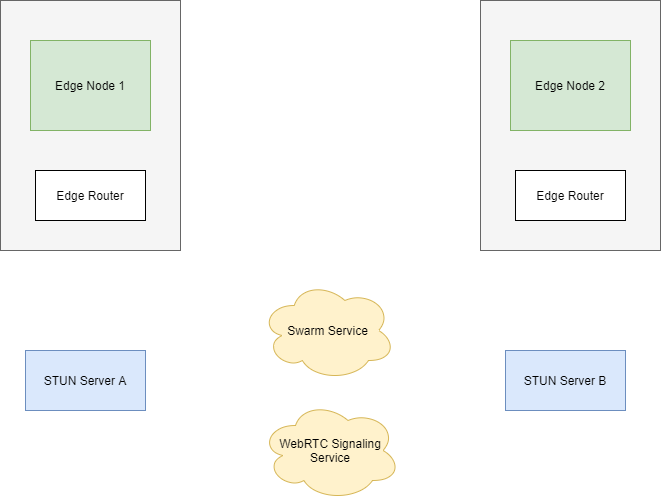

The diagram above was exported from draw.io. Its source (the exported page's mxGraphModel, read from the mxfile embedded in the PNG):
<mxGraphModel dx="1999" dy="1162" grid="1" gridSize="10" guides="1" tooltips="1" connect="1" arrows="1" fold="1" page="1" pageScale="1" pageWidth="850" pageHeight="1100" math="0" shadow="0">
  <root>
    <mxCell id="0" />
    <mxCell id="1" parent="0" />
    <mxCell id="zudLCVDhOUTrvov-TipE-9" value="" style="rounded=0;whiteSpace=wrap;html=1;fillColor=#f5f5f5;strokeColor=#666666;fontColor=#333333;" vertex="1" parent="1">
      <mxGeometry x="570" y="100" width="180" height="250" as="geometry" />
    </mxCell>
    <mxCell id="zudLCVDhOUTrvov-TipE-8" value="" style="rounded=0;whiteSpace=wrap;html=1;fillColor=#f5f5f5;strokeColor=#666666;fontColor=#333333;" vertex="1" parent="1">
      <mxGeometry x="90" y="100" width="180" height="250" as="geometry" />
    </mxCell>
    <mxCell id="zudLCVDhOUTrvov-TipE-1" value="Edge Node 1" style="rounded=0;whiteSpace=wrap;html=1;fillColor=#d5e8d4;strokeColor=#82b366;" vertex="1" parent="1">
      <mxGeometry x="120" y="140" width="120" height="90" as="geometry" />
    </mxCell>
    <mxCell id="zudLCVDhOUTrvov-TipE-2" value="Edge Node 2" style="rounded=0;whiteSpace=wrap;html=1;fillColor=#d5e8d4;strokeColor=#82b366;" vertex="1" parent="1">
      <mxGeometry x="600" y="140" width="120" height="90" as="geometry" />
    </mxCell>
    <mxCell id="zudLCVDhOUTrvov-TipE-3" value="STUN Server A" style="rounded=0;whiteSpace=wrap;html=1;fillColor=#dae8fc;strokeColor=#6c8ebf;" vertex="1" parent="1">
      <mxGeometry x="115" y="450" width="120" height="60" as="geometry" />
    </mxCell>
    <mxCell id="zudLCVDhOUTrvov-TipE-4" value="Swarm Service" style="ellipse;shape=cloud;whiteSpace=wrap;html=1;fillColor=#fff2cc;strokeColor=#d6b656;" vertex="1" parent="1">
      <mxGeometry x="350" y="380" width="135" height="100" as="geometry" />
    </mxCell>
    <mxCell id="zudLCVDhOUTrvov-TipE-5" value="WebRTC Signaling Service" style="ellipse;shape=cloud;whiteSpace=wrap;html=1;fillColor=#fff2cc;strokeColor=#d6b656;" vertex="1" parent="1">
      <mxGeometry x="350" y="500" width="140" height="100" as="geometry" />
    </mxCell>
    <mxCell id="zudLCVDhOUTrvov-TipE-6" value="Edge Router" style="rounded=0;whiteSpace=wrap;html=1;" vertex="1" parent="1">
      <mxGeometry x="125" y="270" width="110" height="50" as="geometry" />
    </mxCell>
    <mxCell id="zudLCVDhOUTrvov-TipE-7" value="Edge Router" style="rounded=0;whiteSpace=wrap;html=1;" vertex="1" parent="1">
      <mxGeometry x="605" y="270" width="110" height="50" as="geometry" />
    </mxCell>
    <mxCell id="zudLCVDhOUTrvov-TipE-10" value="STUN Server B" style="rounded=0;whiteSpace=wrap;html=1;fillColor=#dae8fc;strokeColor=#6c8ebf;" vertex="1" parent="1">
      <mxGeometry x="595" y="450" width="120" height="60" as="geometry" />
    </mxCell>
  </root>
</mxGraphModel>